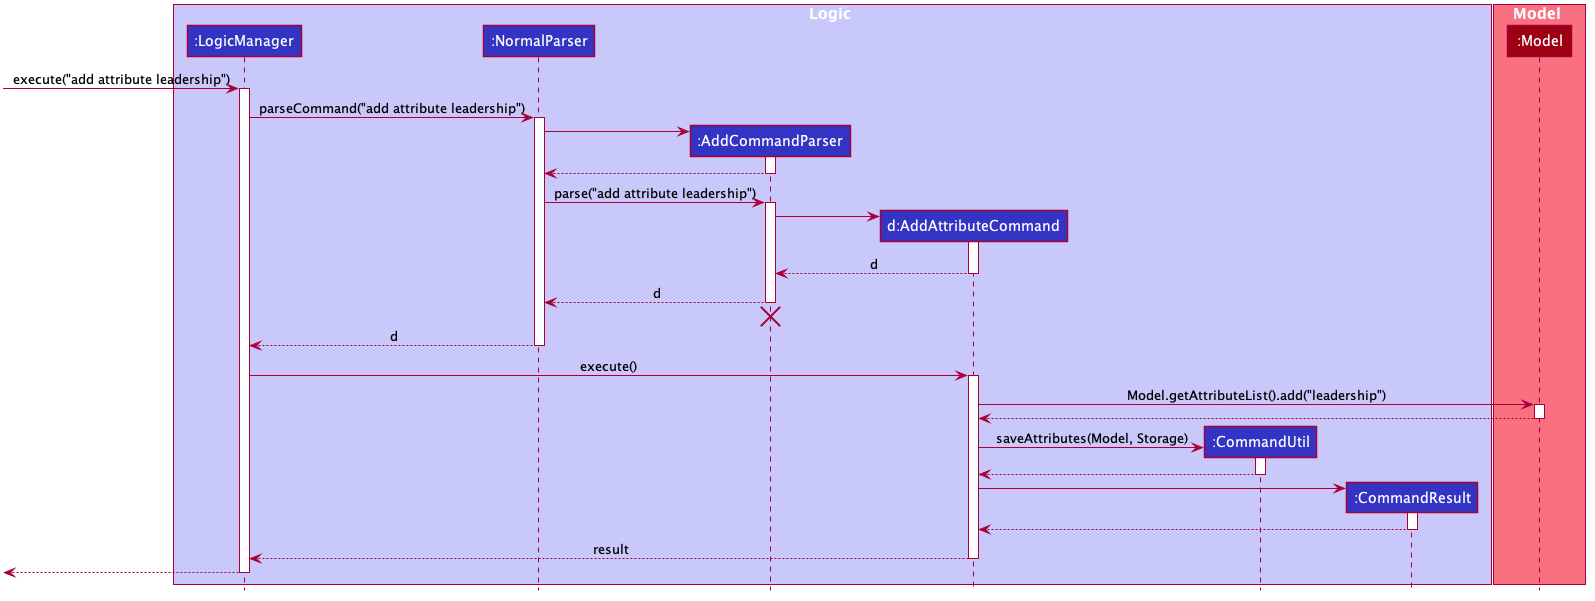

The diagram above was rendered by PlantUML. Its source (embedded in the PNG):
@startuml








skinparam BackgroundColor #FFFFFFF

skinparam Shadowing false

skinparam Class {
    FontColor #FFFFFF
    BorderThickness 1
    BorderColor #FFFFFF
    StereotypeFontColor #FFFFFF
    FontName Arial
}

skinparam Actor {
    BorderColor #000000
    Color #000000
    FontName Arial
}

skinparam Sequence {
    MessageAlign center
    BoxFontSize 15
    BoxPadding 0
    BoxFontColor #FFFFFF
    FontName Arial
}

skinparam Participant {
    FontColor #FFFFFFF
    Padding 20
}

skinparam MinClassWidth 50
skinparam ParticipantPadding 10
skinparam Shadowing false
skinparam DefaultTextAlignment center
skinparam packageStyle Rectangle

hide footbox
hide members
hide circle

box Logic #C8C8FA
participant ":LogicManager" as LogicManager #3333C4
participant ":NormalParser" as NormalParser #3333C4
participant ":AddCommandParser" as AddCommandParser #3333C4
participant "d:AddAttributeCommand" as AddAttributeCommand #3333C4
participant ":CommandUtil" as CommandUtil #3333C4
participant ":CommandResult" as CommandResult #3333C4
end box

box Model #F97181
participant ":Model" as Model #9D0012
end box

[-> LogicManager : execute("add attribute leadership")
activate LogicManager

LogicManager -> NormalParser : parseCommand("add attribute leadership")
activate NormalParser

create AddCommandParser
NormalParser -> AddCommandParser
activate AddCommandParser

AddCommandParser --> NormalParser
deactivate AddCommandParser

NormalParser -> AddCommandParser : parse("add attribute leadership")
activate AddCommandParser

create AddAttributeCommand
AddCommandParser -> AddAttributeCommand
activate AddAttributeCommand

AddAttributeCommand --> AddCommandParser : d
deactivate AddAttributeCommand

AddCommandParser --> NormalParser : d
deactivate AddCommandParser
AddCommandParser -[hidden]-> NormalParser
destroy AddCommandParser

NormalParser --> LogicManager : d
deactivate NormalParser

LogicManager -> AddAttributeCommand : execute()
activate AddAttributeCommand

AddAttributeCommand -> Model : Model.getAttributeList().add("leadership")
activate Model

Model --> AddAttributeCommand
deactivate Model

create CommandUtil
AddAttributeCommand -> CommandUtil : saveAttributes(Model, Storage)
activate CommandUtil

CommandUtil --> AddAttributeCommand
deactivate CommandUtil

create CommandResult
AddAttributeCommand -> CommandResult
activate CommandResult

CommandResult --> AddAttributeCommand
deactivate CommandResult

AddAttributeCommand --> LogicManager : result
deactivate AddAttributeCommand

[<--LogicManager
deactivate LogicManager
@enduml